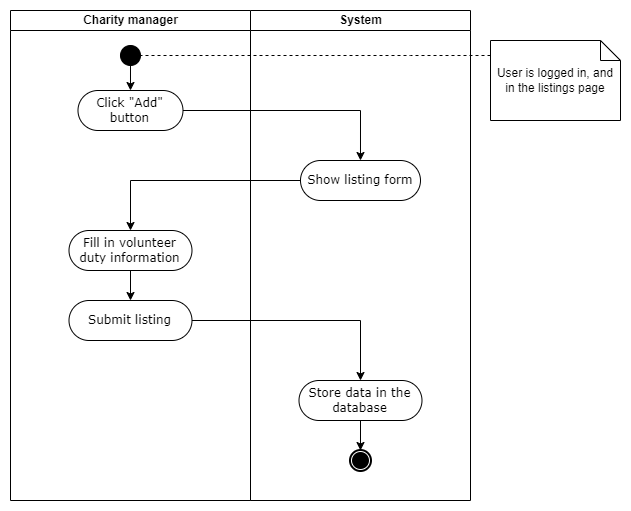

The diagram above was exported from draw.io. Its source (the exported page's mxGraphModel, read from the mxfile embedded in the PNG):
<mxGraphModel dx="996" dy="729" grid="1" gridSize="10" guides="1" tooltips="1" connect="1" arrows="1" fold="1" page="1" pageScale="1" pageWidth="827" pageHeight="1169" math="0" shadow="0">
  <root>
    <mxCell id="0" />
    <mxCell id="1" parent="0" />
    <mxCell id="gticHKatNZFgSrQbFsIc-1" value="Charity manager" style="swimlane;html=1;startSize=20;" parent="1" vertex="1">
      <mxGeometry x="50" y="20" width="240" height="490" as="geometry" />
    </mxCell>
    <mxCell id="gticHKatNZFgSrQbFsIc-2" value="" style="ellipse;whiteSpace=wrap;html=1;rounded=0;shadow=0;comic=0;labelBackgroundColor=none;strokeWidth=1;fillColor=#000000;fontFamily=Verdana;fontSize=12;align=center;" parent="gticHKatNZFgSrQbFsIc-1" vertex="1">
      <mxGeometry x="109.99" y="35" width="20" height="20" as="geometry" />
    </mxCell>
    <mxCell id="gticHKatNZFgSrQbFsIc-3" style="edgeStyle=orthogonalEdgeStyle;rounded=0;orthogonalLoop=1;jettySize=auto;html=1;entryX=0.5;entryY=0;entryDx=0;entryDy=0;exitX=0;exitY=1;exitDx=0;exitDy=0;" parent="gticHKatNZFgSrQbFsIc-1" source="gticHKatNZFgSrQbFsIc-2" target="gticHKatNZFgSrQbFsIc-9" edge="1">
      <mxGeometry relative="1" as="geometry">
        <mxPoint x="120.0488235294117" y="115" as="sourcePoint" />
        <mxPoint x="119.99" y="135" as="targetPoint" />
        <Array as="points">
          <mxPoint x="119.99" y="52" />
        </Array>
      </mxGeometry>
    </mxCell>
    <mxCell id="gticHKatNZFgSrQbFsIc-9" value="Click &quot;Add&quot; button" style="rounded=1;whiteSpace=wrap;html=1;shadow=0;comic=0;labelBackgroundColor=none;strokeWidth=1;fontFamily=Verdana;fontSize=12;align=center;arcSize=50;" parent="gticHKatNZFgSrQbFsIc-1" vertex="1">
      <mxGeometry x="67.49" y="80" width="105" height="40" as="geometry" />
    </mxCell>
    <mxCell id="mXc1E7CGRb4QkUzlir-R-2" style="edgeStyle=orthogonalEdgeStyle;rounded=0;orthogonalLoop=1;jettySize=auto;html=1;" edge="1" parent="gticHKatNZFgSrQbFsIc-1" source="gticHKatNZFgSrQbFsIc-11" target="mXc1E7CGRb4QkUzlir-R-1">
      <mxGeometry relative="1" as="geometry" />
    </mxCell>
    <mxCell id="gticHKatNZFgSrQbFsIc-11" value="Fill in volunteer duty information" style="rounded=1;whiteSpace=wrap;html=1;shadow=0;comic=0;labelBackgroundColor=none;strokeWidth=1;fontFamily=Verdana;fontSize=12;align=center;arcSize=50;" parent="gticHKatNZFgSrQbFsIc-1" vertex="1">
      <mxGeometry x="58.50000000000001" y="220" width="122.99" height="40" as="geometry" />
    </mxCell>
    <mxCell id="mXc1E7CGRb4QkUzlir-R-1" value="Submit listing" style="rounded=1;whiteSpace=wrap;html=1;shadow=0;comic=0;labelBackgroundColor=none;strokeWidth=1;fontFamily=Verdana;fontSize=12;align=center;arcSize=50;" vertex="1" parent="gticHKatNZFgSrQbFsIc-1">
      <mxGeometry x="58.50000000000001" y="290" width="122.99" height="40" as="geometry" />
    </mxCell>
    <mxCell id="gticHKatNZFgSrQbFsIc-29" value="System" style="swimlane;html=1;startSize=20;" parent="1" vertex="1">
      <mxGeometry x="290" y="20" width="220" height="490" as="geometry" />
    </mxCell>
    <mxCell id="gmD8gP_9PVa_16ZXBtQw-3" style="edgeStyle=orthogonalEdgeStyle;rounded=0;orthogonalLoop=1;jettySize=auto;html=1;" edge="1" parent="gticHKatNZFgSrQbFsIc-29" source="mXc1E7CGRb4QkUzlir-R-3" target="gticHKatNZFgSrQbFsIc-28">
      <mxGeometry relative="1" as="geometry" />
    </mxCell>
    <mxCell id="mXc1E7CGRb4QkUzlir-R-3" value="Store data in the database" style="rounded=1;whiteSpace=wrap;html=1;shadow=0;comic=0;labelBackgroundColor=none;strokeWidth=1;fontFamily=Verdana;fontSize=12;align=center;arcSize=50;" vertex="1" parent="gticHKatNZFgSrQbFsIc-29">
      <mxGeometry x="48.5" y="370" width="122.99" height="40" as="geometry" />
    </mxCell>
    <mxCell id="gticHKatNZFgSrQbFsIc-28" value="" style="shape=mxgraph.bpmn.shape;html=1;verticalLabelPosition=bottom;labelBackgroundColor=#ffffff;verticalAlign=top;perimeter=ellipsePerimeter;outline=end;symbol=terminate;rounded=0;shadow=0;comic=0;strokeWidth=1;fontFamily=Verdana;fontSize=12;align=center;" parent="gticHKatNZFgSrQbFsIc-29" vertex="1">
      <mxGeometry x="99.99000000000001" y="440" width="20" height="20" as="geometry" />
    </mxCell>
    <mxCell id="3dG7VFjuTPu8H8ktqDQt-1" value="Show listing form" style="rounded=1;whiteSpace=wrap;html=1;shadow=0;comic=0;labelBackgroundColor=none;strokeWidth=1;fontFamily=Verdana;fontSize=12;align=center;arcSize=50;" vertex="1" parent="gticHKatNZFgSrQbFsIc-29">
      <mxGeometry x="49.99" y="150" width="120" height="40" as="geometry" />
    </mxCell>
    <mxCell id="cERiff3EuACu9iBdPuH4-1" style="edgeStyle=orthogonalEdgeStyle;rounded=0;orthogonalLoop=1;jettySize=auto;html=1;entryX=1;entryY=0.5;entryDx=0;entryDy=0;endArrow=none;endFill=0;dashed=1;" edge="1" parent="1" source="td1qJiWriMr2cQrUiXOR-1" target="gticHKatNZFgSrQbFsIc-2">
      <mxGeometry relative="1" as="geometry">
        <Array as="points">
          <mxPoint x="450" y="65" />
          <mxPoint x="450" y="65" />
        </Array>
      </mxGeometry>
    </mxCell>
    <mxCell id="td1qJiWriMr2cQrUiXOR-1" value="User is logged in, and in the listings page" style="shape=note;size=20;whiteSpace=wrap;html=1;" vertex="1" parent="1">
      <mxGeometry x="530" y="50" width="130" height="80" as="geometry" />
    </mxCell>
    <mxCell id="3dG7VFjuTPu8H8ktqDQt-3" style="edgeStyle=orthogonalEdgeStyle;rounded=0;orthogonalLoop=1;jettySize=auto;html=1;" edge="1" parent="1" source="3dG7VFjuTPu8H8ktqDQt-1" target="gticHKatNZFgSrQbFsIc-11">
      <mxGeometry relative="1" as="geometry" />
    </mxCell>
    <mxCell id="3dG7VFjuTPu8H8ktqDQt-2" style="edgeStyle=orthogonalEdgeStyle;rounded=0;orthogonalLoop=1;jettySize=auto;html=1;entryX=0.5;entryY=0;entryDx=0;entryDy=0;" edge="1" parent="1" source="gticHKatNZFgSrQbFsIc-9" target="3dG7VFjuTPu8H8ktqDQt-1">
      <mxGeometry relative="1" as="geometry" />
    </mxCell>
    <mxCell id="mXc1E7CGRb4QkUzlir-R-4" style="edgeStyle=orthogonalEdgeStyle;rounded=0;orthogonalLoop=1;jettySize=auto;html=1;" edge="1" parent="1" source="mXc1E7CGRb4QkUzlir-R-1" target="mXc1E7CGRb4QkUzlir-R-3">
      <mxGeometry relative="1" as="geometry" />
    </mxCell>
  </root>
</mxGraphModel>